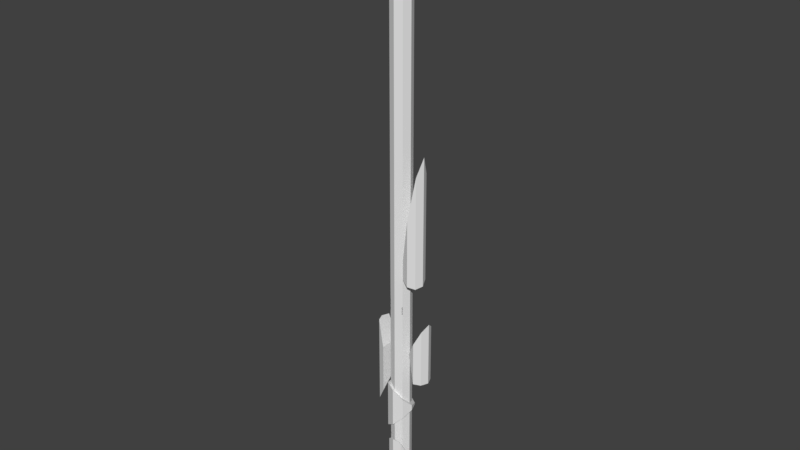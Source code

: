 # Source: untitled.blend  (saved by Blender 2.79.0; exported with 4.5.12 LTS)
import bpy
from mathutils import Matrix  # noqa: F401  (used for matrix-valued properties, if any)

bpy.ops.wm.read_factory_settings(use_empty=True)
scene = bpy.context.scene
scene.name = 'Scene'

# ---- collections
col_collection_1 = bpy.data.collections.new('Collection 1'); scene.collection.children.link(col_collection_1)
col_collection_2 = bpy.data.collections.new('Collection 2'); scene.collection.children.link(col_collection_2)

# ---- world
world_world = bpy.data.worlds.new('World'); scene.world = world_world
world_world.color = (0.05088, 0.05088, 0.05088)
world_world.use_sun_shadow = False
world_world.sun_shadow_jitter_overblur = 0.0
world_world.cycles.sampling_method = 'MANUAL'

# ---- meshes
me_cylinder_cell_004 = bpy.data.meshes.new('Cylinder_cell.004')
me_cylinder_cell_004.from_pydata([(0.1576, 0.8729, -11.06), (0.1576, 0.8729, -10.06), (0.8647, 0.58, -11.06), (0.8647, 0.58, -10.06), (1.158, -0.1271, -11.06), (1.158, -0.1271, -10.06), (0.8647, -0.8342, -11.06), (0.8647, -0.8342, -10.06), (0.1576, -1.127, -11.06), (0.1576, -1.127, -10.06), (-0.5495, -0.8342, -11.06), (-0.5495, -0.8342, -10.06), (-0.8424, -0.1271, -11.06), (-0.8424, -0.1271, -10.06), (-0.5495, 0.58, -11.06), (-0.5495, 0.58, -10.06), (0.1576, 0.8729, 47.94), (0.8647, 0.58, 47.94), (1.158, -0.1271, 47.94), (0.8647, -0.8342, 47.94), (0.1576, -1.127, 47.94), (-0.5495, -0.8342, 47.94), (-0.8424, -0.1271, 47.94), (-0.5495, 0.58, 47.94), (0.1563, -0.1268, -10.56), (0.1568, -0.1269, -8.562), (0.5106, 0.7267, -10.06), (-0.8424, -0.1271, -9.559), (-0.7529, 0.08896, -9.865), (-0.6954, 0.2278, -10.06), (0.5106, 0.7267, -10.64), (0.5105, 0.7267, -11.01), (0.5105, 0.7267, -11.06), (-0.1946, 0.727, -11.06), (-0.5495, 0.58, -10.56), (0.2957, 0.236, -11.06), (0.3033, 0.2284, -11.06), (-0.5495, 0.58, -8.562), (-0.6924, -0.4894, -8.966), (-0.5499, -0.8332, -9.034), (0.1576, 0.8729, -8.229), (-0.8424, -0.1271, -8.895), (0.5105, 0.7267, -8.16), (-0.5499, -0.8332, -9.146), (-0.5528, -0.8262, -9.15), (-0.6321, -0.6349, -9.262), (-0.6954, 0.2278, -10.06), (-0.6954, 0.2278, -10.06), (-0.5495, 0.58, -10.56), (-0.5495, 0.58, -10.56), (0.5106, 0.7267, -10.06), (0.5106, 0.7267, -10.06), (0.5106, 0.7267, -10.64), (0.5106, 0.7267, -10.64), (-0.8424, -0.1271, -9.559), (-0.8424, -0.1271, -9.559), (-0.7529, 0.08896, -9.865), (-0.7529, 0.08896, -9.865), (0.5105, 0.7267, -11.01), (0.5105, 0.7267, -11.01), (0.5105, 0.7267, -11.06), (0.5105, 0.7267, -11.06), (-0.1946, 0.727, -11.06), (-0.1946, 0.727, -11.06), (0.2957, 0.236, -11.06), (0.2957, 0.236, -11.06), (0.3033, 0.2284, -11.06), (0.3033, 0.2284, -11.06), (-0.6924, -0.4894, -8.966), (-0.6924, -0.4894, -8.966), (-0.5499, -0.8332, -9.034), (-0.5499, -0.8332, -9.034), (-0.5495, 0.58, -8.562), (-0.5495, 0.58, -8.562), (0.1576, 0.8729, -8.229), (0.1576, 0.8729, -8.229), (-0.8424, -0.1271, -8.895), (-0.8424, -0.1271, -8.895), (0.5105, 0.7267, -8.16), (0.5105, 0.7267, -8.16), (-0.5499, -0.8332, -9.146), (-0.5499, -0.8332, -9.146), (-0.5528, -0.8262, -9.15), (-0.5528, -0.8262, -9.15), (-0.6321, -0.6349, -9.262), (-0.6321, -0.6349, -9.262)], [], [(0, 1, 50, 30, 31, 32), (2, 3, 5, 4), (4, 5, 7, 6), (6, 7, 9, 8), (8, 9, 11, 10), (10, 11, 13, 12), (12, 13, 29, 48, 14), (14, 48, 33), (0, 32, 36, 35, 62), (50, 1, 74, 42), (11, 21, 22, 76, 38, 39, 43, 44, 45, 54, 13), (76, 22, 23, 73), (27, 84, 82, 80, 71, 68, 77), (7, 19, 20, 9), (77, 72, 15, 47, 28, 27), (49, 63, 64, 83, 85, 56, 46), (73, 23, 16, 75), (52, 26, 79, 25), (9, 20, 21, 11), (15, 72, 74, 1), (75, 16, 17, 3, 51, 78), (5, 18, 19, 7), (17, 16, 23, 22, 21, 20, 19, 18), (3, 17, 18, 5), (25, 69, 70), (24, 25, 70, 81), (24, 58, 52, 25), (34, 47, 15), (67, 61, 58, 24), (79, 40, 37, 41, 69, 25), (85, 55, 56), (54, 57, 29, 13), (62, 34, 15, 1, 0), (33, 65, 66, 60, 2, 4, 6, 8, 10, 12, 14), (64, 67, 24, 81, 83), (60, 59, 53, 51, 3, 2)])
_k = set([(26, 52), (26, 79), (27, 28), (27, 84), (28, 47), (29, 48), (29, 57), (30, 31), (30, 50), (31, 32), (32, 36), (33, 48), (33, 65), (34, 47), (34, 62), (35, 36), (35, 62), (37, 40), (37, 41), (38, 39), (38, 76), (39, 43), (40, 79), (41, 69), (42, 50), (42, 74), (43, 44), (44, 45), (45, 54), (46, 49), (46, 56), (49, 63), (51, 53), (51, 78), (52, 58), (53, 59), (54, 57), (55, 56), (55, 85), (58, 61), (59, 60), (60, 66), (61, 67), (63, 64), (64, 67), (65, 66), (68, 71), (68, 77), (69, 70), (70, 81), (71, 80), (72, 74), (72, 77), (73, 75), (73, 76), (75, 78), (80, 82), (81, 83), (82, 84), (83, 85)])
me_cylinder_cell_004.attributes.new('sharp_edge', 'BOOLEAN', 'EDGE').data.foreach_set('value', [ (min(e.vertices), max(e.vertices)) in _k for e in me_cylinder_cell_004.edges])
me_cylinder_cell_004.use_remesh_preserve_volume = False
me_cylinder_cell_004.use_remesh_preserve_attributes = False
me_cylinder_cell_004.use_mirror_vertex_groups = False
me_cylinder_cell_004.update()
me_cylinder_cell_017 = bpy.data.meshes.new('Cylinder_cell.017')
me_cylinder_cell_017.from_pydata([(1.0, -5.191e-08, 0.3555), (0.7071, 0.7071, 0.8553), (1.788e-07, -1.0, 0.3555), (3.576e-07, 1.0, 0.8558), (-0.7071, 0.7071, 0.8559), (-0.7071, -0.7071, 0.8552), (1.0, -5.191e-08, -0.6421), (0.7071, -0.7071, -0.6422), (0.7071, -0.7071, 0.1485), (0.7071, 0.7071, -0.6421), (-2.98e-07, 1.0, -0.642), (-1.0, 3.725e-09, 0.8557), (-0.7071, -0.7071, -0.6424), (-3.576e-07, -1.0, -0.6423), (-0.7071, 0.7071, -0.642), (-1.0, 3.725e-09, -0.6422), (0.7071, 0.7071, 0.8553), (1.0, -5.191e-08, 0.3555), (0.7071, -0.7071, 0.1485), (1.788e-07, -1.0, 0.3555), (-0.7071, 0.7071, 0.8559), (3.576e-07, 1.0, 0.8558), (-1.0, 3.725e-09, 0.8557), (1.0, -5.191e-08, -0.6421), (0.7071, -0.7071, -0.6422), (-3.576e-07, -1.0, -0.6423), (-2.98e-07, 1.0, -0.642), (0.7071, 0.7071, -0.6421), (-0.7071, -0.7071, 0.8552), (-0.7071, -0.7071, -0.6424), (-1.0, 3.725e-09, -0.6422), (-0.7071, 0.7071, -0.642)], [], [(25, 7, 18, 19), (30, 29, 5, 11), (23, 24, 13, 12, 15, 14, 26, 27), (7, 6, 17, 18), (6, 9, 1, 17), (9, 10, 3, 1), (29, 25, 19, 5), (16, 21, 4, 22, 28), (28, 2, 8, 0, 16), (31, 30, 11, 20), (10, 31, 20, 3)])
_k = set([(0, 8), (0, 16), (1, 3), (1, 17), (2, 8), (2, 28), (3, 20), (4, 21), (4, 22), (5, 11), (5, 19), (6, 7), (6, 9), (7, 25), (9, 10), (10, 31), (11, 20), (12, 13), (12, 15), (13, 24), (14, 15), (14, 26), (16, 21), (17, 18), (18, 19), (22, 28), (23, 24), (23, 27), (25, 29), (26, 27), (29, 30), (30, 31)])
me_cylinder_cell_017.attributes.new('sharp_edge', 'BOOLEAN', 'EDGE').data.foreach_set('value', [ (min(e.vertices), max(e.vertices)) in _k for e in me_cylinder_cell_017.edges])
me_cylinder_cell_017.use_remesh_preserve_volume = False
me_cylinder_cell_017.use_remesh_preserve_attributes = False
me_cylinder_cell_017.use_mirror_vertex_groups = False
me_cylinder_cell_017.update()
me_cylinder_cell_013 = bpy.data.meshes.new('Cylinder_cell.013')
me_cylinder_cell_013.from_pydata([(-0.2393, -0.6877, -1.893), (-0.2393, 0.7265, -1.392), (-0.5322, 0.01939, -1.892), (-0.2393, -0.6877, 1.457), (-0.2395, 0.7261, 1.458), (-0.4455, 0.2287, 1.459), (-0.5322, 0.01939, 1.459), (-0.3331, -0.4613, 1.459), (0.4664, -0.98, 0.4589), (0.4671, 1.019, 0.4588), (0.4671, 1.019, 0.414), (0.4664, 1.019, -0.6863), (0.4667, -0.9801, -1.367), (0.4667, -0.9801, -1.394), (-0.2393, -0.6877, 1.457), (-0.3331, -0.4613, 1.459), (-0.5322, 0.01939, -1.892), (-0.2393, 0.7265, -1.392), (-0.2393, -0.6877, -1.893), (-0.2395, 0.7261, 1.458), (-0.4455, 0.2287, 1.459), (-0.5322, 0.01939, 1.459), (0.4671, 1.019, 0.4588), (0.4671, 1.019, 0.414), (0.4664, -0.98, 0.4589), (0.4664, 1.019, -0.6863), (0.4667, -0.9801, -1.367), (0.4667, -0.9801, -1.394)], [], [(18, 14, 15, 21, 16), (16, 21, 20, 4, 17), (18, 27, 26, 24, 14), (9, 19, 3, 8), (13, 0, 2, 1, 25), (7, 3, 19, 5), (5, 6, 7), (25, 10, 12, 13), (23, 11, 17, 4, 22), (10, 9, 8, 12)])
_k = set([(0, 2), (0, 13), (1, 2), (1, 25), (3, 7), (3, 8), (4, 20), (4, 22), (5, 6), (5, 19), (6, 7), (8, 12), (9, 10), (9, 19), (10, 25), (11, 17), (11, 23), (12, 13), (14, 15), (14, 24), (15, 21), (16, 17), (16, 18), (18, 27), (20, 21), (22, 23), (24, 26), (26, 27)])
me_cylinder_cell_013.attributes.new('sharp_edge', 'BOOLEAN', 'EDGE').data.foreach_set('value', [ (min(e.vertices), max(e.vertices)) in _k for e in me_cylinder_cell_013.edges])
me_cylinder_cell_013.use_remesh_preserve_volume = False
me_cylinder_cell_013.use_remesh_preserve_attributes = False
me_cylinder_cell_013.use_mirror_vertex_groups = False
me_cylinder_cell_013.update()
me_cylinder_cell_009 = bpy.data.meshes.new('Cylinder_cell.009')
me_cylinder_cell_009.from_pydata([(0.6583, 0.3417, -6.622), (-0.3417, -0.6583, -6.622), (0.3654, -0.3654, -6.829), (-1.048, -0.3657, -6.123), (0.3658, 1.048, -6.123), (0.3654, -0.3654, 9.801), (-0.3417, -0.6583, 3.398), (0.3659, 1.048, 9.727), (0.6583, 0.3417, 12.42), (-1.048, -0.3658, -3.031), (0.3654, -0.3654, -6.829), (-0.3417, -0.6583, -6.622), (0.3658, 1.048, -6.123), (0.3659, 1.048, 9.727), (0.6583, 0.3417, -6.622), (-1.048, -0.3657, -6.123), (-1.048, -0.3658, -3.031), (0.6583, 0.3417, 12.42), (0.3654, -0.3654, 9.801), (-0.3417, -0.6583, 3.398)], [], [(10, 18, 19, 11), (16, 15, 11, 19), (14, 17, 18, 10), (13, 12, 3, 9), (7, 17, 14, 4), (12, 0, 2, 1, 3), (9, 6, 5, 8, 13)])
_k = set([(0, 2), (0, 12), (1, 2), (1, 3), (3, 9), (4, 7), (4, 14), (5, 6), (5, 8), (6, 9), (7, 17), (8, 13), (10, 11), (10, 14), (11, 15), (12, 13), (15, 16), (16, 19), (17, 18), (18, 19)])
me_cylinder_cell_009.attributes.new('sharp_edge', 'BOOLEAN', 'EDGE').data.foreach_set('value', [ (min(e.vertices), max(e.vertices)) in _k for e in me_cylinder_cell_009.edges])
me_cylinder_cell_009.use_remesh_preserve_volume = False
me_cylinder_cell_009.use_remesh_preserve_attributes = False
me_cylinder_cell_009.use_mirror_vertex_groups = False
me_cylinder_cell_009.update()
me_cylinder_cell_008 = bpy.data.meshes.new('Cylinder_cell.008')
me_cylinder_cell_008.from_pydata([(0.7071, -0.7071, -0.6451), (0.7071, 0.7071, -0.00156), (0.7071, 0.7071, -0.1447), (1.0, 1.144e-05, -0.145), (-0.7072, 0.7069, -1.352), (-1.0, 1.15e-05, -1.852), (-0.7071, -0.7071, -1.852), (4.351e-06, -1.0, -1.352), (-0.7071, -0.7071, 1.999), (-1.0, 1.15e-05, 1.706), (4.947e-06, -1.0, 1.706), (4.947e-06, 1.0, 0.2913), (-0.7071, 0.7071, 0.9988), (1.0, 1.144e-05, 0.2915), (0.7071, -0.7071, 0.9985), (4.59e-06, 1.0, -0.6447), (-0.7072, 0.7069, -1.352), (4.59e-06, 1.0, -0.6447), (1.0, 1.144e-05, -0.145), (0.7071, 0.7071, -0.1447), (-1.0, 1.15e-05, -1.852), (-0.7071, -0.7071, -1.852), (0.7071, -0.7071, -0.6451), (4.351e-06, -1.0, -1.352), (-0.7071, -0.7071, 1.999), (-1.0, 1.15e-05, 1.706), (4.947e-06, -1.0, 1.706), (-0.7071, 0.7071, 0.9988), (4.947e-06, 1.0, 0.2913), (1.0, 1.144e-05, 0.2915), (0.7071, 0.7071, -0.00156), (0.7071, -0.7071, 0.9985)], [], [(31, 26, 23, 22), (21, 24, 25, 5), (18, 19, 30, 29), (28, 30, 19, 15), (22, 18, 29, 31), (21, 23, 26, 24), (2, 3, 0, 7, 6, 20, 16, 17), (15, 4, 12, 28), (9, 8, 10, 14, 13, 1, 11, 27), (5, 25, 12, 4)])
_k = set([(0, 3), (0, 7), (1, 11), (1, 13), (2, 3), (2, 17), (4, 5), (4, 15), (5, 21), (6, 7), (6, 20), (8, 9), (8, 10), (9, 27), (10, 14), (11, 27), (12, 25), (12, 28), (13, 14), (15, 19), (16, 17), (16, 20), (18, 19), (18, 22), (21, 23), (22, 23), (24, 25), (24, 26), (26, 31), (28, 30), (29, 30), (29, 31)])
me_cylinder_cell_008.attributes.new('sharp_edge', 'BOOLEAN', 'EDGE').data.foreach_set('value', [ (min(e.vertices), max(e.vertices)) in _k for e in me_cylinder_cell_008.edges])
me_cylinder_cell_008.use_remesh_preserve_volume = False
me_cylinder_cell_008.use_remesh_preserve_attributes = False
me_cylinder_cell_008.use_mirror_vertex_groups = False
me_cylinder_cell_008.update()
me_cylinder_cell_006 = bpy.data.meshes.new('Cylinder_cell.006')
me_cylinder_cell_006.from_pydata([(0.7244, 0.2283, 0.6512), (-0.9827, -0.4788, 0.3617), (0.16, 1.048, -0.5082), (0.4315, 0.9354, -0.3488), (0.3305, 0.9773, -0.408), (0.4315, 0.9354, -1.052), (0.5768, 0.5846, -1.549), (0.6332, 0.4485, -1.741), (0.7244, 0.2283, -1.773), (0.708, 0.2679, -1.767), (0.331, 0.977, -0.8508), (-0.2756, -0.7717, -1.052), (0.7122, 0.1989, -1.779), (0.4315, -0.4788, -1.919), (0.3467, -0.5139, -1.932), (-0.9827, -0.4788, 1.651), (-0.579, -0.646, 1.888), (-0.2756, -0.7717, 1.887), (-0.2945, -0.7639, 1.887), (-0.2611, -0.7657, 1.885), (0.1801, -0.5829, 1.798), (0.4315, -0.4788, 1.651), (-1.165, -0.03787, 1.028), (-1.172, -0.02279, 1.007), (-1.165, -0.03791, 0.9851), (0.4315, 0.9354, -0.3488), (0.3305, 0.9773, -0.408), (0.16, 1.048, -0.5082), (0.7244, 0.2283, 0.6512), (0.5768, 0.5846, -1.549), (0.4315, 0.9354, -1.052), (0.6332, 0.4485, -1.741), (0.7244, 0.2283, -1.773), (0.708, 0.2679, -1.767), (0.331, 0.977, -0.8508), (0.7122, 0.1989, -1.779), (-0.2756, -0.7717, -1.052), (-0.9827, -0.4788, 0.3617), (0.4315, -0.4788, -1.919), (0.3467, -0.5139, -1.932), (-0.9827, -0.4788, 1.651), (-0.579, -0.646, 1.888), (-0.2945, -0.7639, 1.887), (-0.2756, -0.7717, 1.887), (-0.2611, -0.7657, 1.885), (0.1801, -0.5829, 1.798), (0.4315, -0.4788, 1.651), (-1.165, -0.03787, 1.028), (-1.172, -0.02279, 1.007), (-1.165, -0.03791, 0.9851)], [], [(28, 32, 33, 31, 29, 30, 3), (5, 6, 7, 39, 36, 1, 24, 10), (15, 41, 45, 21, 0, 25, 26, 47), (32, 28, 46, 38, 35), (40, 22, 48, 49, 37), (12, 13, 39, 7, 9), (41, 42, 44, 45), (26, 27, 23, 47), (9, 8, 12), (42, 43, 44), (11, 14, 38, 46, 20, 19, 17), (30, 34, 2, 4, 3), (24, 23, 27, 10), (37, 11, 17, 18, 16, 40)])
_k = set([(0, 21), (0, 25), (1, 24), (1, 36), (2, 4), (2, 34), (3, 4), (3, 28), (5, 6), (5, 10), (6, 7), (7, 9), (8, 9), (8, 12), (10, 27), (11, 14), (11, 37), (12, 13), (13, 39), (14, 38), (15, 41), (15, 47), (16, 18), (16, 40), (17, 18), (17, 19), (19, 20), (20, 46), (21, 45), (22, 40), (22, 48), (23, 24), (23, 47), (25, 26), (26, 27), (28, 46), (29, 30), (29, 31), (30, 34), (31, 33), (32, 33), (32, 35), (35, 38), (36, 39), (37, 49), (41, 42), (42, 43), (43, 44), (44, 45), (48, 49)])
me_cylinder_cell_006.attributes.new('sharp_edge', 'BOOLEAN', 'EDGE').data.foreach_set('value', [ (min(e.vertices), max(e.vertices)) in _k for e in me_cylinder_cell_006.edges])
me_cylinder_cell_006.use_remesh_preserve_volume = False
me_cylinder_cell_006.use_remesh_preserve_attributes = False
me_cylinder_cell_006.use_mirror_vertex_groups = False
me_cylinder_cell_006.update()
me_cylinder_cell_005 = bpy.data.meshes.new('Cylinder_cell.005')
me_cylinder_cell_005.from_pydata([(1.028, -0.0543, -0.6238), (-0.9716, -0.0543, -0.2706), (-0.6787, 0.6528, -0.7707), (0.02836, 0.9457, -1.478), (0.4622, 0.766, -1.784), (0.7355, 0.6528, -1.624), (0.521, 0.7416, -1.75), (0.7355, 0.6528, 1.02), (-0.9716, -0.0543, 1.02), (0.02836, 0.9457, 1.227), (-0.6787, 0.6528, 1.227), (-0.6787, -0.7614, 0.7269), (-0.2794, -0.9268, 0.61), (-0.6787, -0.7614, 0.3757), (1.028, -0.0543, 0.7269), (-0.7234, -0.6537, 0.2233), (0.7355, -0.7614, 0.5198), (0.4906, -0.8628, 0.5199), (0.7355, -0.7614, 0.3765), (-0.8681, -0.3042, -0.2705), (-0.9716, -0.0543, -0.2706), (-0.6787, 0.6528, -0.7707), (0.02836, 0.9457, -1.478), (0.4622, 0.766, -1.784), (0.7355, 0.6528, -1.624), (0.521, 0.7416, -1.75), (1.028, -0.0543, -0.6238), (0.02836, 0.9457, 1.227), (0.7355, 0.6528, 1.02), (-0.9716, -0.0543, 1.02), (-0.6787, 0.6528, 1.227), (-0.6787, -0.7614, 0.7269), (-0.2794, -0.9268, 0.61), (-0.6787, -0.7614, 0.3757), (1.028, -0.0543, 0.7269), (-0.7234, -0.6537, 0.2233), (0.7355, -0.7614, 0.5198), (0.4906, -0.8628, 0.5199), (0.7355, -0.7614, 0.3765), (-0.8681, -0.3042, -0.2705)], [], [(21, 30, 9, 22), (20, 29, 30, 21), (20, 39, 35, 13, 11, 29), (32, 33, 15, 25, 24, 26, 38, 37), (10, 8, 31, 32, 37, 36, 34, 28, 27), (5, 6, 23, 22, 9, 7), (16, 17, 18), (19, 1, 2, 3, 4), (7, 14, 0, 5), (13, 12, 11), (15, 19, 4, 25), (18, 0, 14, 16)])
_k = set([(0, 5), (0, 18), (1, 2), (1, 19), (2, 3), (3, 4), (4, 25), (5, 6), (6, 23), (7, 9), (7, 14), (8, 10), (8, 31), (9, 30), (10, 27), (11, 12), (11, 29), (12, 13), (13, 35), (14, 16), (15, 19), (15, 33), (16, 17), (17, 18), (20, 21), (20, 39), (21, 22), (22, 23), (24, 25), (24, 26), (26, 38), (27, 28), (28, 34), (29, 30), (31, 32), (32, 33), (34, 36), (35, 39), (36, 37), (37, 38)])
me_cylinder_cell_005.attributes.new('sharp_edge', 'BOOLEAN', 'EDGE').data.foreach_set('value', [ (min(e.vertices), max(e.vertices)) in _k for e in me_cylinder_cell_005.edges])
me_cylinder_cell_005.use_remesh_preserve_volume = False
me_cylinder_cell_005.use_remesh_preserve_attributes = False
me_cylinder_cell_005.use_mirror_vertex_groups = False
me_cylinder_cell_005.update()
me_cylinder_cell_001 = bpy.data.meshes.new('Cylinder_cell.001')
me_cylinder_cell_001.from_pydata([(0.7153, -2.265e-06, 1.272), (0.4224, 0.7071, 1.065), (0.4224, -0.7071, 1.065), (-0.9905, 0.7077, 0.06612), (-0.2847, 1.0, 0.565), (-0.2847, -1.0, 0.5649), (-0.9907, -0.7076, 0.06593), (-0.2847, -1.0, -0.9321), (0.4224, -0.7071, -0.9327), (-0.2846, 0.9999, -0.933), (0.4224, 0.7071, -0.9327), (0.7153, -2.265e-06, -0.9326), (0.4224, 0.7071, 1.065), (0.7153, -2.265e-06, 1.272), (-0.2847, 1.0, 0.565), (-0.9905, 0.7077, 0.06612), (0.4224, -0.7071, 1.065), (-0.2847, -1.0, 0.5649), (0.4224, -0.7071, -0.9327), (-0.2847, -1.0, -0.9321), (-0.9907, -0.7076, 0.06593), (-0.2846, 0.9999, -0.933), (0.4224, 0.7071, -0.9327), (0.7153, -2.265e-06, -0.9326)], [], [(23, 0, 16, 18), (16, 17, 19, 18), (13, 1, 14, 15, 20, 5, 2), (6, 19, 17), (12, 22, 9, 4), (20, 15, 21, 7), (23, 22, 12, 0), (21, 10, 11, 8, 7), (9, 3, 4)])
_k = set([(0, 12), (0, 16), (1, 13), (1, 14), (2, 5), (2, 13), (3, 4), (3, 9), (4, 12), (5, 20), (6, 17), (6, 19), (7, 8), (7, 20), (8, 11), (9, 22), (10, 11), (10, 21), (14, 15), (15, 21), (16, 17), (18, 19), (18, 23), (22, 23)])
me_cylinder_cell_001.attributes.new('sharp_edge', 'BOOLEAN', 'EDGE').data.foreach_set('value', [ (min(e.vertices), max(e.vertices)) in _k for e in me_cylinder_cell_001.edges])
me_cylinder_cell_001.use_remesh_preserve_volume = False
me_cylinder_cell_001.use_remesh_preserve_attributes = False
me_cylinder_cell_001.use_mirror_vertex_groups = False
me_cylinder_cell_001.update()

# ---- objects
ob_cylinder_cell_005 = bpy.data.objects.new('Cylinder_cell.005', me_cylinder_cell_004)
ob_cylinder_cell_018 = bpy.data.objects.new('Cylinder_cell.018', me_cylinder_cell_017)
ob_cylinder_cell_014 = bpy.data.objects.new('Cylinder_cell.014', me_cylinder_cell_013)
ob_cylinder_cell_010 = bpy.data.objects.new('Cylinder_cell.010', me_cylinder_cell_009)
ob_cylinder_cell_009 = bpy.data.objects.new('Cylinder_cell.009', me_cylinder_cell_008)
ob_cylinder_cell_007 = bpy.data.objects.new('Cylinder_cell.007', me_cylinder_cell_006)
ob_cylinder_cell_006 = bpy.data.objects.new('Cylinder_cell.006', me_cylinder_cell_005)
ob_cylinder_cell_002 = bpy.data.objects.new('Cylinder_cell.002', me_cylinder_cell_001)

# ---- transforms, parenting, visibility, modifiers, constraints
ob_cylinder_cell_005.location = (-0.1576, 0.1271, 11.06)
ob_cylinder_cell_005.lineart.crease_threshold = 0.0
ob_cylinder_cell_018.location = (1.192e-06, 8.2e-09, 21.14)
ob_cylinder_cell_018.lineart.crease_threshold = 0.0
ob_cylinder_cell_014.location = (-1.91, 0.0441, 15.04)
ob_cylinder_cell_014.scale = (1.0, 1.0, 2.608)
ob_cylinder_cell_014.lineart.crease_threshold = 0.0
ob_cylinder_cell_010.location = (1.786, -0.3417, 28.12)
ob_cylinder_cell_010.scale = (1.0, 1.0, 0.653)
ob_cylinder_cell_010.lineart.crease_threshold = 0.0
ob_cylinder_cell_009.location = (-4.351e-06, -1.15e-05, 10.0)
ob_cylinder_cell_009.scale = (1.275, 1.275, 1.275)
ob_cylinder_cell_009.lineart.crease_threshold = 0.0
ob_cylinder_cell_007.location = (1.413, -1.842, 4.847)
ob_cylinder_cell_007.scale = (1.0, 1.0, 1.589)
ob_cylinder_cell_007.lineart.crease_threshold = 0.0
ob_cylinder_cell_006.location = (-0.02836, 0.0543, 6.126)
ob_cylinder_cell_006.lineart.crease_threshold = 0.0
ob_cylinder_cell_002.location = (2.475, 2.205e-06, 16.43)
ob_cylinder_cell_002.scale = (1.0, 1.0, 2.883)
ob_cylinder_cell_002.lineart.crease_threshold = 0.0

# ---- collection membership
col_collection_1.objects.link(ob_cylinder_cell_005)
col_collection_2.objects.link(ob_cylinder_cell_018)
col_collection_2.objects.link(ob_cylinder_cell_014)
col_collection_2.objects.link(ob_cylinder_cell_010)
col_collection_2.objects.link(ob_cylinder_cell_009)
col_collection_2.objects.link(ob_cylinder_cell_007)
col_collection_2.objects.link(ob_cylinder_cell_006)
col_collection_2.objects.link(ob_cylinder_cell_002)

# ---- scene / render settings (as saved in the file)
scene.frame_start = 1; scene.frame_end = 250; scene.frame_set(1)
scene.render.engine = 'BLENDER_EEVEE_NEXT'
scene.render.resolution_percentage = 50
scene.render.dither_intensity = 0.0
scene.cycles.use_denoising = False
scene.cycles.samples = 128
scene.cycles.sampling_pattern = 'TABULATED_SOBOL'
scene.cycles.use_adaptive_sampling = False
scene.cycles.use_light_tree = False
scene.cycles.blur_glossy = 0.0
scene.cycles.sample_clamp_indirect = 0.0
scene.view_settings.view_transform = 'Standard'
bpy.context.view_layer.update()

# ---- added for rendering (the .blend has no active camera and no usable light): camera, sun
cam_auto = bpy.data.cameras.new('AutoCamera')
cam_auto.lens = 50.0
cam_auto.sensor_width = 36.0
cam_auto.clip_end = 1000.0
ob_auto_camera = bpy.data.objects.new('AutoCamera', cam_auto)
scene.collection.objects.link(ob_auto_camera)
ob_auto_camera.location = (55.326, -66.6117, 73.4603)
ob_auto_camera.rotation_euler = (1.09748, -7.21219e-08, 0.694738)
scene.camera = ob_auto_camera
light_auto_sun = bpy.data.lights.new('AutoSun', 'SUN')
light_auto_sun.energy = 3.0
light_auto_sun.angle = 0.0523599
ob_auto_sun = bpy.data.objects.new('AutoSun', light_auto_sun)
scene.collection.objects.link(ob_auto_sun)
ob_auto_sun.rotation_euler = (0.872665, 0.174533, 0.523599)
bpy.context.view_layer.update()
